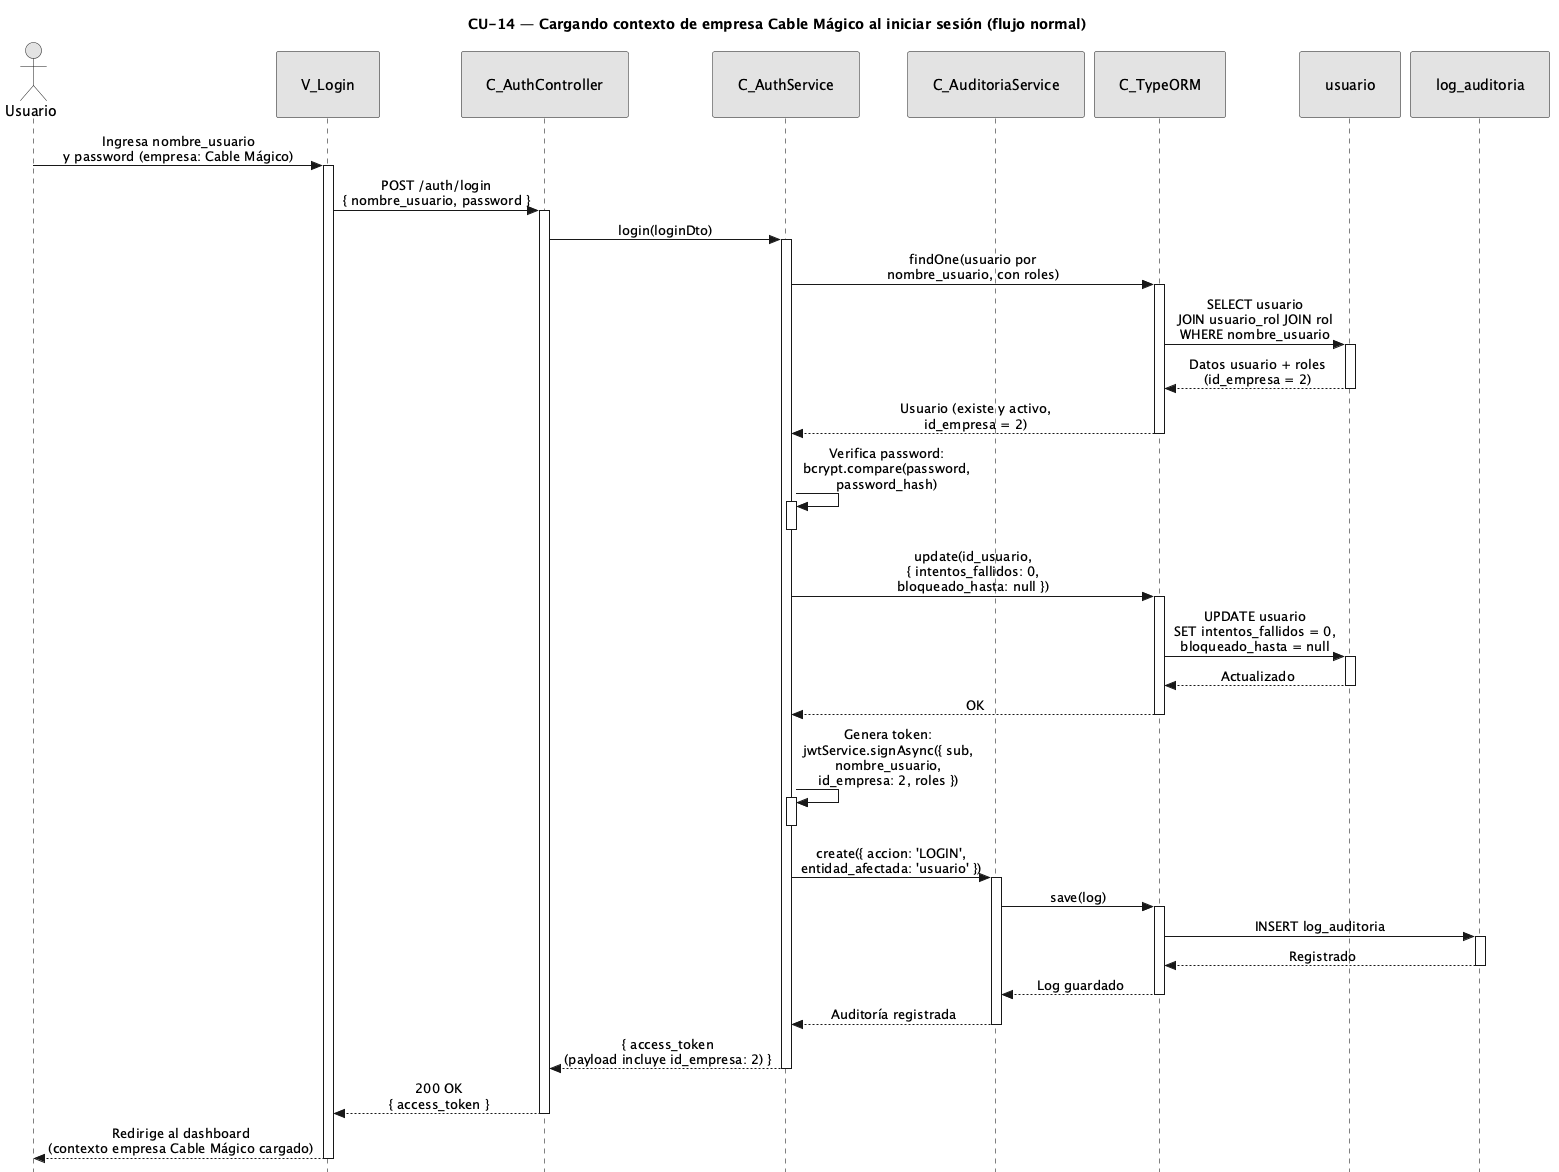

The diagram above was rendered by PlantUML. Its source (embedded in the PNG):
@startuml CU14-normal
title CU-14 — Cargando contexto de empresa Cable Mágico al iniciar sesión (flujo normal)

skinparam style strictuml
skinparam monochrome true
skinparam shadowing false
skinparam sequenceMessageAlign center
<style>
sequenceDiagram {
  participant {
    padding 25
  }
  actor {
    padding 20
  }
}
</style>
skinparam sequence {
  MessageAlign center
  LifeLineBorderColor black
}
hide footbox

actor "Usuario" as user
participant "V_Login" as view
participant "C_AuthController" as ctrl
participant "C_AuthService" as svc
participant "C_AuditoriaService" as aud
participant "C_TypeORM" as orm
participant "usuario" as uent
participant "log_auditoria" as aent

user -> view : Ingresa nombre_usuario\ny password (empresa: Cable Mágico)
activate view

view -> ctrl : POST /auth/login\n{ nombre_usuario, password }
activate ctrl

ctrl -> svc : login(loginDto)
activate svc

svc -> orm : findOne(usuario por\nnombre_usuario, con roles)
activate orm

orm -> uent : SELECT usuario\nJOIN usuario_rol JOIN rol\nWHERE nombre_usuario
activate uent
uent --> orm : Datos usuario + roles\n(id_empresa = 2)
deactivate uent

orm --> svc : Usuario (existe y activo,\nid_empresa = 2)
deactivate orm

svc -> svc : Verifica password:\nbcrypt.compare(password,\npassword_hash)
activate svc
deactivate svc

svc -> orm : update(id_usuario,\n{ intentos_fallidos: 0,\nbloqueado_hasta: null })
activate orm

orm -> uent : UPDATE usuario\nSET intentos_fallidos = 0,\nbloqueado_hasta = null
activate uent
uent --> orm : Actualizado
deactivate uent

orm --> svc : OK
deactivate orm

svc -> svc : Genera token:\njwtService.signAsync({ sub,\nnombre_usuario,\nid_empresa: 2, roles })
activate svc
deactivate svc

svc -> aud : create({ accion: 'LOGIN',\nentidad_afectada: 'usuario' })
activate aud

aud -> orm : save(log)
activate orm

orm -> aent : INSERT log_auditoria
activate aent
aent --> orm : Registrado
deactivate aent

orm --> aud : Log guardado
deactivate orm

aud --> svc : Auditoría registrada
deactivate aud

svc --> ctrl : { access_token\n(payload incluye id_empresa: 2) }
deactivate svc

ctrl --> view : 200 OK\n{ access_token }
deactivate ctrl

view --> user : Redirige al dashboard\n(contexto empresa Cable Mágico cargado)
deactivate view

@enduml